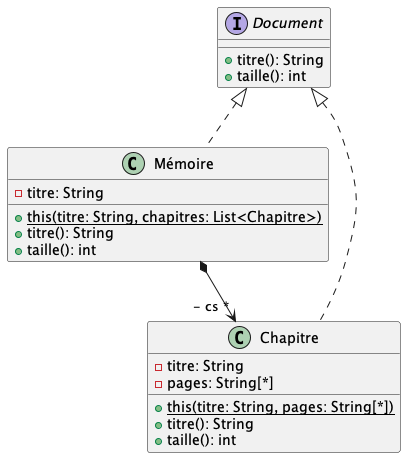

The diagram above was rendered by PlantUML. Its source (embedded in the PNG):
@startuml dc_example
interface Document {
    + titre(): String 
    + taille(): int 
}

class Mémoire implements Document{
    - titre: String
    + {static} this(titre: String, chapitres: List<Chapitre>)
    + titre(): String
    + taille(): int
}

class Chapitre implements Document{
    - titre: String
    - pages: String[*]
    + {static} this(titre: String, pages: String[*])
    + titre(): String
    + taille(): int
}

Mémoire *--> "- cs *" Chapitre
@enduml